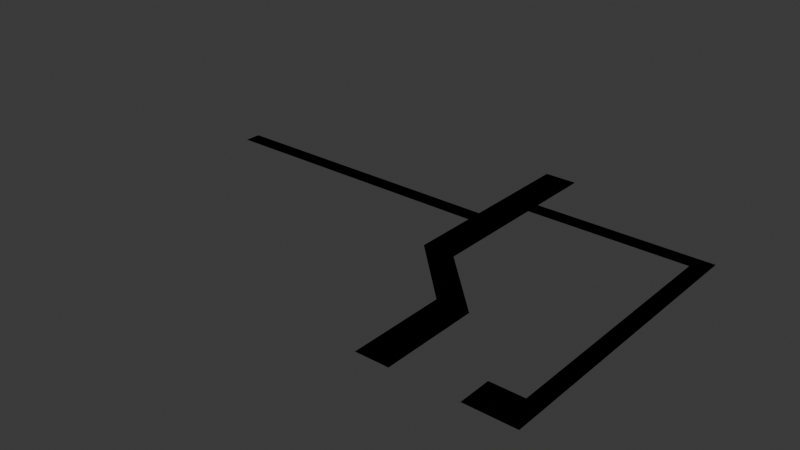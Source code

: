 # Source: roads_descalzas.blend  (saved by Blender 4.2.66; exported with 4.5.12 LTS)
import bpy
from mathutils import Matrix  # noqa: F401  (used for matrix-valued properties, if any)

bpy.ops.wm.read_factory_settings(use_empty=True)
scene = bpy.context.scene
scene.name = 'Scene'

# ---- collections
col_collection = bpy.data.collections.new('Collection'); scene.collection.children.link(col_collection)

# ---- materials (node trees are filled in below, after node groups)
mat_road = bpy.data.materials.new('Road')
mat_road.use_backface_culling = True
mat_white = bpy.data.materials.new('White')
mat_white.use_backface_culling = True

# ---- material node trees
mat_road.use_nodes = True; mat_road.node_tree.nodes.clear()
_N = mat_road.node_tree.nodes; _L = mat_road.node_tree.links
n0 = _N.new('ShaderNodeBsdfPrincipled'); n0.name = 'Principled BSDF'; n0.location = (10, 300)
n0.inputs[0].default_value = (0.2159, 0.2159, 0.2159, 1.0)
n0.inputs[2].default_value = 1.0
n1 = _N.new('ShaderNodeOutputMaterial'); n1.name = 'Material Output'; n1.location = (300, 300)
_L.new(n0.outputs[0], n1.inputs[0])
n1.is_active_output = True
mat_white.use_nodes = True; mat_white.node_tree.nodes.clear()
_N = mat_white.node_tree.nodes; _L = mat_white.node_tree.links
n0 = _N.new('ShaderNodeBsdfPrincipled'); n0.name = 'Principled BSDF'; n0.location = (10, 300)
n0.inputs[0].default_value = (1.0, 1.0, 1.0, 1.0)
n0.inputs[2].default_value = 1.0
n1 = _N.new('ShaderNodeOutputMaterial'); n1.name = 'Material Output'; n1.location = (300, 300)
_L.new(n0.outputs[0], n1.inputs[0])
n1.is_active_output = True

# ---- world
world_world = bpy.data.worlds.new('World'); scene.world = world_world
world_world.use_nodes = True; world_world.node_tree.nodes.clear()
_N = world_world.node_tree.nodes; _L = world_world.node_tree.links
n0 = _N.new('ShaderNodeOutputWorld'); n0.name = 'World Output'; n0.location = (300, 300)
n1 = _N.new('ShaderNodeBackground'); n1.name = 'Background'; n1.location = (10, 300)
n1.inputs[0].default_value = (0.05088, 0.05088, 0.05088, 1.0)
_L.new(n1.outputs[0], n0.inputs[0])
n0.is_active_output = True
world_world.color = (0.05088, 0.05088, 0.05088)
world_world.sun_shadow_jitter_overblur = 0.0

# ---- meshes
me_plane = bpy.data.meshes.new('Plane')
me_plane.from_pydata([(-4.0, 8.0, 0.0), (4.0, 8.0, 0.0), (-4.4, 8.0, 0.0), (-12.0, 8.0, 0.0), (4.0, 0.0, 0.0), (-12.0, 0.0, 0.0), (-188.0, 60.0, 0.0), (-44.0, 60.0, 0.0), (-44.0, 56.0, 0.0), (-188.0, 56.0, 0.0), (4.0, 24.0, 0.0), (-4.0, 24.0, 0.0), (-4.4, 24.0, 0.0), (-12.0, 24.0, 0.0), (-28.0, 40.0, 0.0), (-36.0, 40.0, 0.0), (-36.4, 40.0, 0.0), (-44.0, 40.0, 0.0), (-28.0, 88.0, 0.0), (-36.0, 88.0, 0.0), (-36.4, 88.0, 0.0), (-44.0, 88.0, 0.0), (52.0, 68.0, 0.0), (52.0, 72.0, 0.0), (-28.0, 72.0, 0.0), (-28.0, 68.0, 0.0), (60.0, 68.0, 0.0), (60.0, 72.0, 0.0), (52.0, 8.0, 0.0), (60.0, 8.0, 0.0), (52.0, 0.0, 0.0), (60.0, 0.0, 0.0), (36.0, 8.0, 0.0), (36.0, 0.0, 0.0)], [], [(13, 12, 16, 17), (11, 10, 14, 15), (12, 11, 15, 16), (3, 5, 4, 1, 0, 2), (7, 6, 9, 8), (2, 12, 13, 3), (0, 11, 12, 2), (0, 1, 10, 11), (15, 14, 18, 19), (17, 16, 20, 21), (16, 15, 19, 20), (24, 25, 22, 23), (23, 22, 26, 27), (26, 22, 28, 29), (29, 28, 30, 31), (30, 28, 32, 33)])
me_plane.polygons.foreach_set('material_index', [0, 0, 1, 0, 0, 0, 1, 0, 0, 0, 1, 0, 0, 0, 0, 0])
_uv = me_plane.uv_layers.new(name='UVMap')
_uv.uv.foreach_set('vector', [0.0, 0.75, 0.0, 0.75, 0.0, 0.75, 0.0, 0.75, 0.0, 0.75, 1.0, 0.75, 1.0, 0.75, 0.0, 0.75, 0.0, 0.75, 0.0, 0.75, 0.0, 0.75, 0.0, 0.75, 0.0, 0.5, 0.0, 0.0, 0.0, 0.0, 1.0, 0.5, 0.0, 0.5, 0.0, 0.5, 0.0, 0.0, 0.0, 0.0, 0.0, 0.0, 0.0, 0.0, 0.0, 0.5, 0.0, 0.75, 0.0, 0.75, 0.0, 0.5, 0.0, 0.5, 0.0, 0.75, 0.0, 0.75, 0.0, 0.5, 0.0, 0.5, 1.0, 0.5, 1.0, 0.75, 0.0, 0.75, 0.0, 0.75, 1.0, 0.75, 1.0, 0.75, 0.0, 0.75, 0.0, 0.75, 0.0, 0.75, 0.0, 0.75, 0.0, 0.75, 0.0, 0.75, 0.0, 0.75, 0.0, 0.75, 0.0, 0.75, 0.0, 0.0, 0.0, 0.0, 0.0, 0.0, 0.0, 0.0, 0.0, 0.0, 0.0, 0.0, 0.0, 0.0, 0.0, 0.0, 0.0, 0.0, 0.0, 0.0, 0.0, 0.0, 0.0, 0.0, 0.0, 0.0, 0.0, 0.0, 0.0, 0.0, 0.0, 0.0, 0.0, 0.0, 0.0, 0.0, 0.0, 0.0, 0.0, 0.0])
me_plane.materials.append(mat_road)
me_plane.materials.append(mat_white)
me_plane.update()
me_plane_001 = bpy.data.meshes.new('Plane.001')
me_plane_001.from_pydata([(-28.0, 88.0, 0.0), (-44.0, 88.0, 0.0), (4.0, 0.0, 0.0), (-12.0, 0.0, 0.0), (-28.0, 40.0, 0.0), (4.0, 24.0, 0.0), (-44.0, 40.0, 0.0), (-12.0, 24.0, 0.0), (-188.0, 60.0, 0.0), (-44.0, 60.0, 0.0), (-44.0, 56.0, 0.0), (-188.0, 56.0, 0.0), (-28.0, 68.0, 0.0), (-28.0, 72.0, 0.0), (52.0, 68.0, 0.0), (52.0, 72.0, 0.0), (60.0, 68.0, 0.0), (60.0, 72.0, 0.0), (52.0, 8.0, 0.0), (60.0, 8.0, 0.0), (52.0, 0.0, 0.0), (60.0, 0.0, 0.0), (36.0, 8.0, 0.0), (36.0, 0.0, 0.0)], [], [(2, 5, 7, 3), (4, 0, 1, 6), (9, 8, 11, 10), (5, 4, 6, 7), (13, 12, 14, 15), (15, 14, 16, 17), (16, 14, 18, 19), (19, 18, 20, 21), (20, 18, 22, 23)])
_uv = me_plane_001.uv_layers.new(name='UVMap')
_uv.uv.foreach_set('vector', [0.0, 0.0, 0.0, 0.0, 0.0, 0.0, 0.0, 0.0, 0.0, 0.0, 0.0, 0.0, 0.0, 0.0, 0.0, 0.0, 0.0, 0.0, 0.0, 0.0, 0.0, 0.0, 0.0, 0.0, 0.0, 0.0, 0.0, 0.0, 0.0, 0.0, 0.0, 0.0, 0.0, 0.0, 0.0, 0.0, 0.0, 0.0, 0.0, 0.0, 0.0, 0.0, 0.0, 0.0, 0.0, 0.0, 0.0, 0.0, 0.0, 0.0, 0.0, 0.0, 0.0, 0.0, 0.0, 0.0, 0.0, 0.0, 0.0, 0.0, 0.0, 0.0, 0.0, 0.0, 0.0, 0.0, 0.0, 0.0, 0.0, 0.0, 0.0, 0.0])
me_plane_001.materials.append(mat_road)
me_plane_001.materials.append(mat_white)
me_plane_001.update()

# ---- objects
ob_plane = bpy.data.objects.new('Plane', me_plane)
ob_plane_colonly = bpy.data.objects.new('Plane-colonly', me_plane_001)

# ---- transforms, parenting, visibility, modifiers, constraints
ob_plane.location = (0.0, 0.0, 0.0)
ob_plane.scale = (0.5, 1.0, 1.0)
ob_plane_colonly.location = (0.0, 0.0, 0.0)
ob_plane_colonly.scale = (0.5, 1.0, 1.0)

# ---- collection membership
col_collection.objects.link(ob_plane)
col_collection.objects.link(ob_plane_colonly)

# ---- scene / render settings (as saved in the file)
scene.frame_start = 1; scene.frame_end = 250; scene.frame_set(1)
scene.render.engine = 'BLENDER_EEVEE_NEXT'
bpy.context.view_layer.update()

# ---- added for rendering (the .blend has no active camera and no usable light): camera, sun
cam_auto = bpy.data.cameras.new('AutoCamera')
cam_auto.lens = 50.0
cam_auto.sensor_width = 36.0
cam_auto.clip_end = 2468.97
ob_auto_camera = bpy.data.objects.new('AutoCamera', cam_auto)
scene.collection.objects.link(ob_auto_camera)
ob_auto_camera.location = (108.683, -124.819, 112.546)
ob_auto_camera.rotation_euler = (1.09748, -7.21219e-08, 0.694738)
scene.camera = ob_auto_camera
light_auto_sun = bpy.data.lights.new('AutoSun', 'SUN')
light_auto_sun.energy = 3.0
light_auto_sun.angle = 0.0523599
ob_auto_sun = bpy.data.objects.new('AutoSun', light_auto_sun)
scene.collection.objects.link(ob_auto_sun)
ob_auto_sun.rotation_euler = (0.872665, 0.174533, 0.523599)
bpy.context.view_layer.update()
